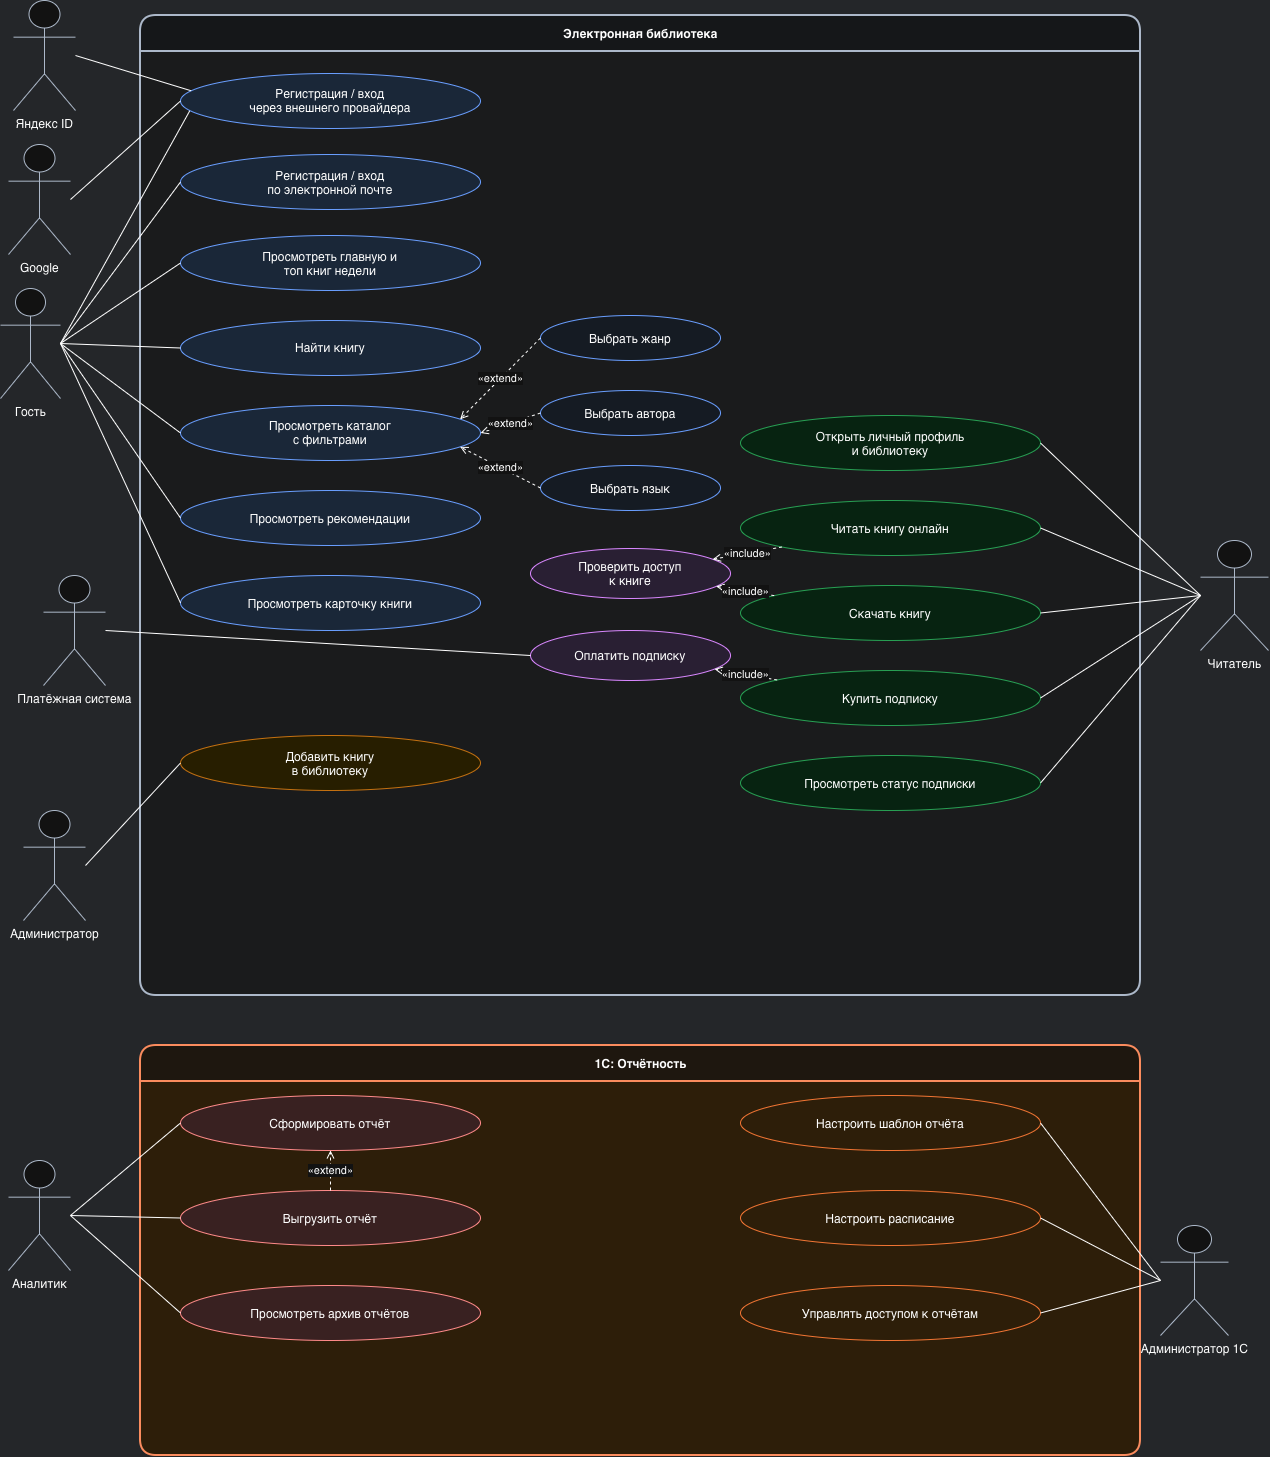

The diagram above was exported from draw.io. Its source (the exported page's mxGraphModel, read from the mxfile embedded in the PNG):
<mxGraphModel dx="2187" dy="1502" grid="1" gridSize="10" guides="1" tooltips="1" connect="1" arrows="1" fold="1" page="1" pageScale="1" pageWidth="1550" pageHeight="1700" background="#e5e7eb" math="0" shadow="0">
  <root>
    <mxCell id="0" />
    <mxCell id="1" parent="0" />
    <mxCell id="library" parent="1" style="swimlane;html=1;rounded=1;startSize=36;fillColor=#f8fafc;swimlaneFillColor=#f3f4f6;strokeColor=#334155;strokeWidth=2;" value="Электронная библиотека" vertex="1">
      <mxGeometry height="980" width="1000" x="200" y="30" as="geometry" />
    </mxCell>
    <mxCell id="uc1" parent="library" style="ellipse;whiteSpace=wrap;html=1;fillColor=#dbeafe;strokeColor=#2563eb;" value="Регистрация / вход&lt;br&gt;по электронной почте" vertex="1">
      <mxGeometry height="55" width="300" x="40" y="139" as="geometry" />
    </mxCell>
    <mxCell id="uc2" parent="library" style="ellipse;whiteSpace=wrap;html=1;fillColor=#dbeafe;strokeColor=#2563eb;" value="Регистрация / вход&lt;br&gt;через внешнего провайдера" vertex="1">
      <mxGeometry height="55" width="300" x="40" y="58" as="geometry" />
    </mxCell>
    <mxCell id="uc3" parent="library" style="ellipse;whiteSpace=wrap;html=1;fillColor=#dbeafe;strokeColor=#2563eb;" value="Просмотреть главную и&lt;br&gt;топ книг недели" vertex="1">
      <mxGeometry height="55" width="300" x="40" y="220" as="geometry" />
    </mxCell>
    <mxCell id="uc4" parent="library" style="ellipse;whiteSpace=wrap;html=1;fillColor=#dbeafe;strokeColor=#2563eb;" value="Найти книгу" vertex="1">
      <mxGeometry height="55" width="300" x="40" y="305" as="geometry" />
    </mxCell>
    <mxCell id="uc5" parent="library" style="ellipse;whiteSpace=wrap;html=1;fillColor=#dbeafe;strokeColor=#2563eb;" value="Просмотреть каталог&lt;br&gt;с фильтрами" vertex="1">
      <mxGeometry height="55" width="300" x="40" y="390" as="geometry" />
    </mxCell>
    <mxCell id="uc6" parent="library" style="ellipse;whiteSpace=wrap;html=1;fillColor=#dbeafe;strokeColor=#2563eb;" value="Просмотреть рекомендации" vertex="1">
      <mxGeometry height="55" width="300" x="40" y="475" as="geometry" />
    </mxCell>
    <mxCell id="uc7" parent="library" style="ellipse;whiteSpace=wrap;html=1;fillColor=#dbeafe;strokeColor=#2563eb;" value="Просмотреть карточку книги" vertex="1">
      <mxGeometry height="55" width="300" x="40" y="560" as="geometry" />
    </mxCell>
    <mxCell id="filterGenre" parent="library" style="ellipse;whiteSpace=wrap;html=1;fillColor=#eff6ff;strokeColor=#2563eb;" value="Выбрать жанр" vertex="1">
      <mxGeometry height="45" width="180" x="400" y="300" as="geometry" />
    </mxCell>
    <mxCell id="filterAuthor" parent="library" style="ellipse;whiteSpace=wrap;html=1;fillColor=#eff6ff;strokeColor=#2563eb;" value="Выбрать автора" vertex="1">
      <mxGeometry height="45" width="180" x="400" y="375" as="geometry" />
    </mxCell>
    <mxCell id="filterLanguage" parent="library" style="ellipse;whiteSpace=wrap;html=1;fillColor=#eff6ff;strokeColor=#2563eb;" value="Выбрать язык" vertex="1">
      <mxGeometry height="45" width="180" x="400" y="450" as="geometry" />
    </mxCell>
    <mxCell id="uc8" parent="library" style="ellipse;whiteSpace=wrap;html=1;fillColor=#dcfce7;strokeColor=#16a34a;" value="Открыть личный профиль&lt;br&gt;и библиотеку" vertex="1">
      <mxGeometry height="55" width="300" x="600" y="400" as="geometry" />
    </mxCell>
    <mxCell id="uc9" parent="library" style="ellipse;whiteSpace=wrap;html=1;fillColor=#dcfce7;strokeColor=#16a34a;" value="Читать книгу онлайн" vertex="1">
      <mxGeometry height="55" width="300" x="600" y="485" as="geometry" />
    </mxCell>
    <mxCell id="uc10" parent="library" style="ellipse;whiteSpace=wrap;html=1;fillColor=#dcfce7;strokeColor=#16a34a;" value="Скачать книгу" vertex="1">
      <mxGeometry height="55" width="300" x="600" y="570" as="geometry" />
    </mxCell>
    <mxCell id="uc11" parent="library" style="ellipse;whiteSpace=wrap;html=1;fillColor=#dcfce7;strokeColor=#16a34a;" value="Купить подписку" vertex="1">
      <mxGeometry height="55" width="300" x="600" y="655" as="geometry" />
    </mxCell>
    <mxCell id="uc13" parent="library" style="ellipse;whiteSpace=wrap;html=1;fillColor=#dcfce7;strokeColor=#16a34a;" value="Просмотреть статус подписки" vertex="1">
      <mxGeometry height="55" width="300" x="600" y="740" as="geometry" />
    </mxCell>
    <mxCell id="uc12" parent="library" style="ellipse;whiteSpace=wrap;html=1;fillColor=#fef3c7;strokeColor=#d97706;" value="Добавить книгу&lt;br&gt;в библиотеку" vertex="1">
      <mxGeometry height="55" width="300" x="40" y="720" as="geometry" />
    </mxCell>
    <mxCell id="access" parent="library" style="ellipse;whiteSpace=wrap;html=1;fillColor=#f3e8ff;strokeColor=#9333ea;" value="Проверить доступ&lt;br&gt;к книге" vertex="1">
      <mxGeometry height="50" width="200" x="390" y="533" as="geometry" />
    </mxCell>
    <mxCell id="pay" parent="library" style="ellipse;whiteSpace=wrap;html=1;fillColor=#f3e8ff;strokeColor=#9333ea;" value="Оплатить подписку" vertex="1">
      <mxGeometry height="50" width="200" x="390" y="615" as="geometry" />
    </mxCell>
    <mxCell id="inc9" edge="1" parent="library" source="uc9" style="html=1;dashed=1;endArrow=open;endFill=0;" target="access" value="«include»">
      <mxGeometry relative="1" as="geometry" />
    </mxCell>
    <mxCell id="inc10" edge="1" parent="library" source="uc10" style="html=1;dashed=1;endArrow=open;endFill=0;" target="access" value="«include»">
      <mxGeometry relative="1" as="geometry" />
    </mxCell>
    <mxCell id="inc11" edge="1" parent="library" source="uc11" style="html=1;dashed=1;endArrow=open;endFill=0;" target="pay" value="«include»">
      <mxGeometry relative="1" as="geometry" />
    </mxCell>
    <mxCell id="extGenre" edge="1" parent="library" source="filterGenre" style="html=1;dashed=1;endArrow=open;endFill=0;exitX=0;exitY=.5;entryX=1;entryY=.2;" target="uc5" value="«extend»">
      <mxGeometry relative="1" as="geometry" />
    </mxCell>
    <mxCell id="extAuthor" edge="1" parent="library" source="filterAuthor" style="html=1;dashed=1;endArrow=open;endFill=0;exitX=0;exitY=.5;entryX=1;entryY=.5;" target="uc5" value="«extend»">
      <mxGeometry relative="1" as="geometry" />
    </mxCell>
    <mxCell id="extLanguage" edge="1" parent="library" source="filterLanguage" style="html=1;dashed=1;endArrow=open;endFill=0;exitX=0;exitY=.5;entryX=1;entryY=.8;" target="uc5" value="«extend»">
      <mxGeometry relative="1" as="geometry" />
    </mxCell>
    <mxCell id="onec" parent="1" style="swimlane;html=1;rounded=1;startSize=36;fillColor=#fff7ed;swimlaneFillColor=#ffedd5;strokeColor=#c2410c;strokeWidth=2;" value="1С: Отчётность" vertex="1">
      <mxGeometry height="410" width="1000" x="200" y="1060" as="geometry" />
    </mxCell>
    <mxCell id="uc14" parent="onec" style="ellipse;whiteSpace=wrap;html=1;fillColor=#fee2e2;strokeColor=#dc2626;" value="Сформировать отчёт" vertex="1">
      <mxGeometry height="55" width="300" x="40" y="50" as="geometry" />
    </mxCell>
    <mxCell id="uc15" parent="onec" style="ellipse;whiteSpace=wrap;html=1;fillColor=#fee2e2;strokeColor=#dc2626;" value="Выгрузить отчёт" vertex="1">
      <mxGeometry height="55" width="300" x="40" y="145" as="geometry" />
    </mxCell>
    <mxCell id="uc16" parent="onec" style="ellipse;whiteSpace=wrap;html=1;fillColor=#fee2e2;strokeColor=#dc2626;" value="Просмотреть архив отчётов" vertex="1">
      <mxGeometry height="55" width="300" x="40" y="240" as="geometry" />
    </mxCell>
    <mxCell id="uc17" parent="onec" style="ellipse;whiteSpace=wrap;html=1;fillColor=#ffedd5;strokeColor=#ea580c;" value="Настроить шаблон отчёта" vertex="1">
      <mxGeometry height="55" width="300" x="600" y="50" as="geometry" />
    </mxCell>
    <mxCell id="uc18" parent="onec" style="ellipse;whiteSpace=wrap;html=1;fillColor=#ffedd5;strokeColor=#ea580c;" value="Настроить расписание" vertex="1">
      <mxGeometry height="55" width="300" x="600" y="145" as="geometry" />
    </mxCell>
    <mxCell id="uc19" parent="onec" style="ellipse;whiteSpace=wrap;html=1;fillColor=#ffedd5;strokeColor=#ea580c;" value="Управлять доступом к отчётам" vertex="1">
      <mxGeometry height="55" width="300" x="600" y="240" as="geometry" />
    </mxCell>
    <mxCell id="extExport" edge="1" parent="onec" source="uc15" style="html=1;dashed=1;endArrow=open;endFill=0;" target="uc14" value="«extend»">
      <mxGeometry relative="1" as="geometry" />
    </mxCell>
    <mxCell id="yandex" parent="1" style="shape=umlActor;verticalLabelPosition=bottom;verticalAlign=top;html=1;fillColor=#ffffff;strokeColor=#334155;" value="Яндекс ID" vertex="1">
      <mxGeometry height="110" width="62" x="73" y="15" as="geometry" />
    </mxCell>
    <mxCell id="google" parent="1" style="shape=umlActor;verticalLabelPosition=bottom;verticalAlign=top;html=1;fillColor=#ffffff;strokeColor=#334155;" value="Google" vertex="1">
      <mxGeometry height="110" width="62" x="68" y="159" as="geometry" />
    </mxCell>
    <mxCell id="guest" parent="1" style="shape=umlActor;verticalLabelPosition=bottom;verticalAlign=top;html=1;fillColor=#ffffff;strokeColor=#334155;" value="Гость" vertex="1">
      <mxGeometry height="110" width="60" x="60" y="303" as="geometry" />
    </mxCell>
    <mxCell id="payment" parent="1" style="shape=umlActor;verticalLabelPosition=bottom;verticalAlign=top;html=1;fillColor=#ffffff;strokeColor=#334155;" value="Платёжная система" vertex="1">
      <mxGeometry height="110" width="62" x="103" y="590" as="geometry" />
    </mxCell>
    <mxCell id="admin" parent="1" style="shape=umlActor;verticalLabelPosition=bottom;verticalAlign=top;html=1;fillColor=#ffffff;strokeColor=#334155;" value="Администратор" vertex="1">
      <mxGeometry height="110" width="62" x="83" y="825" as="geometry" />
    </mxCell>
    <mxCell id="reader" parent="1" style="shape=umlActor;verticalLabelPosition=bottom;verticalAlign=top;html=1;fillColor=#ffffff;strokeColor=#334155;" value="Читатель" vertex="1">
      <mxGeometry height="110" width="68" x="1260" y="555" as="geometry" />
    </mxCell>
    <mxCell id="analyst" parent="1" style="shape=umlActor;verticalLabelPosition=bottom;verticalAlign=top;html=1;fillColor=#ffffff;strokeColor=#334155;" value="Аналитик" vertex="1">
      <mxGeometry height="110" width="62" x="68" y="1175" as="geometry" />
    </mxCell>
    <mxCell id="onecadmin" parent="1" style="shape=umlActor;verticalLabelPosition=bottom;verticalAlign=top;html=1;fillColor=#ffffff;strokeColor=#334155;" value="Администратор 1С" vertex="1">
      <mxGeometry height="110" width="68" x="1220" y="1240" as="geometry" />
    </mxCell>
    <mxCell id="guest1" edge="1" parent="1" source="guest" style="html=1;endArrow=none;exitX=1;exitY=.5;entryX=0;entryY=.5;" target="uc1">
      <mxGeometry relative="1" as="geometry" />
    </mxCell>
    <mxCell id="guest2" edge="1" parent="1" source="guest" style="html=1;endArrow=none;exitX=1;exitY=.5;entryX=0.031;entryY=0.677;entryDx=0;entryDy=0;entryPerimeter=0;" target="uc2">
      <mxGeometry relative="1" as="geometry">
        <mxPoint x="255.9" y="144.92" as="targetPoint" />
      </mxGeometry>
    </mxCell>
    <mxCell id="guest3" edge="1" parent="1" source="guest" style="html=1;endArrow=none;exitX=1;exitY=.5;entryX=0;entryY=.5;" target="uc3">
      <mxGeometry relative="1" as="geometry" />
    </mxCell>
    <mxCell id="guest4" edge="1" parent="1" source="guest" style="html=1;endArrow=none;exitX=1;exitY=.5;entryX=0;entryY=.5;" target="uc4">
      <mxGeometry relative="1" as="geometry" />
    </mxCell>
    <mxCell id="guest5" edge="1" parent="1" source="guest" style="html=1;endArrow=none;exitX=1;exitY=.5;entryX=0;entryY=.5;" target="uc5">
      <mxGeometry relative="1" as="geometry" />
    </mxCell>
    <mxCell id="guest6" edge="1" parent="1" source="guest" style="html=1;endArrow=none;exitX=1;exitY=.5;entryX=0;entryY=.5;" target="uc6">
      <mxGeometry relative="1" as="geometry" />
    </mxCell>
    <mxCell id="guest7" edge="1" parent="1" source="guest" style="html=1;endArrow=none;exitX=1;exitY=.5;entryX=0;entryY=.5;" target="uc7">
      <mxGeometry relative="1" as="geometry" />
    </mxCell>
    <mxCell id="reader8" edge="1" parent="1" source="reader" style="html=1;endArrow=none;exitX=0;exitY=.5;entryX=1;entryY=.5;" target="uc8">
      <mxGeometry relative="1" as="geometry" />
    </mxCell>
    <mxCell id="reader9" edge="1" parent="1" source="reader" style="html=1;endArrow=none;exitX=0;exitY=.5;entryX=1;entryY=.5;" target="uc9">
      <mxGeometry relative="1" as="geometry" />
    </mxCell>
    <mxCell id="reader10" edge="1" parent="1" source="reader" style="html=1;endArrow=none;exitX=0;exitY=.5;entryX=1;entryY=.5;" target="uc10">
      <mxGeometry relative="1" as="geometry" />
    </mxCell>
    <mxCell id="reader11" edge="1" parent="1" source="reader" style="html=1;endArrow=none;exitX=0;exitY=.5;entryX=1;entryY=.5;" target="uc11">
      <mxGeometry relative="1" as="geometry" />
    </mxCell>
    <mxCell id="reader13" edge="1" parent="1" source="reader" style="html=1;endArrow=none;exitX=0;exitY=.5;entryX=1;entryY=.5;" target="uc13">
      <mxGeometry relative="1" as="geometry" />
    </mxCell>
    <mxCell id="admin12" edge="1" parent="1" source="admin" style="html=1;endArrow=none;exitX=1;exitY=.5;entryX=0;entryY=.5;" target="uc12">
      <mxGeometry relative="1" as="geometry" />
    </mxCell>
    <mxCell id="paymentPay" edge="1" parent="1" source="payment" style="html=1;endArrow=none;exitX=1;exitY=.5;entryX=0;entryY=.5;" target="pay">
      <mxGeometry relative="1" as="geometry" />
    </mxCell>
    <mxCell id="yandex2" edge="1" parent="1" source="yandex" style="html=1;endArrow=none;exitX=1;exitY=.5;entryX=0;entryY=.3;" target="uc2">
      <mxGeometry relative="1" as="geometry" />
    </mxCell>
    <mxCell id="google2" edge="1" parent="1" source="google" style="html=1;endArrow=none;exitX=1;exitY=.5;entryX=0;entryY=0.5;entryDx=0;entryDy=0;" target="uc2">
      <mxGeometry relative="1" as="geometry" />
    </mxCell>
    <mxCell id="analyst14" edge="1" parent="1" source="analyst" style="html=1;endArrow=none;exitX=1;exitY=.5;entryX=0;entryY=.5;" target="uc14">
      <mxGeometry relative="1" as="geometry" />
    </mxCell>
    <mxCell id="analyst15" edge="1" parent="1" source="analyst" style="html=1;endArrow=none;exitX=1;exitY=.5;entryX=0;entryY=.5;" target="uc15">
      <mxGeometry relative="1" as="geometry" />
    </mxCell>
    <mxCell id="analyst16" edge="1" parent="1" source="analyst" style="html=1;endArrow=none;exitX=1;exitY=.5;entryX=0;entryY=.5;" target="uc16">
      <mxGeometry relative="1" as="geometry" />
    </mxCell>
    <mxCell id="onec17" edge="1" parent="1" source="onecadmin" style="html=1;endArrow=none;exitX=0;exitY=.5;entryX=1;entryY=.5;" target="uc17">
      <mxGeometry relative="1" as="geometry" />
    </mxCell>
    <mxCell id="onec18" edge="1" parent="1" source="onecadmin" style="html=1;endArrow=none;exitX=0;exitY=.5;entryX=1;entryY=.5;" target="uc18">
      <mxGeometry relative="1" as="geometry" />
    </mxCell>
    <mxCell id="onec19" edge="1" parent="1" source="onecadmin" style="html=1;endArrow=none;exitX=0;exitY=.5;entryX=1;entryY=.5;" target="uc19">
      <mxGeometry relative="1" as="geometry" />
    </mxCell>
  </root>
</mxGraphModel>